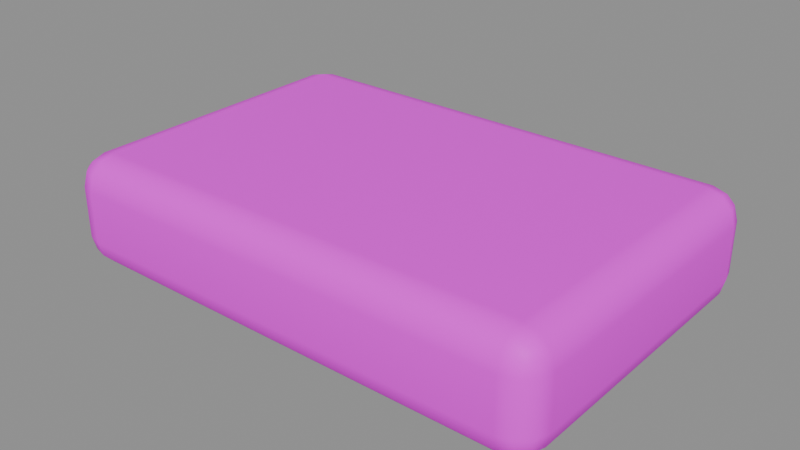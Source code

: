 # Source: deck_tile.blend  (saved by Blender 5.2.45; exported with 4.5.12 LTS)
import bpy
from mathutils import Matrix  # noqa: F401  (used for matrix-valued properties, if any)

bpy.ops.wm.read_factory_settings(use_empty=True)
scene = bpy.context.scene
scene.name = '橙木平台铺板'

# ---- collections
col_sea_scene_sbr_deck_tile = bpy.data.collections.new('SEA-SCENE-SBR-DECK-TILE'); scene.collection.children.link(col_sea_scene_sbr_deck_tile)

# ---- images (referenced by path relative to the original .blend; pixels are not part of the script)
import os
ASSET_DIR = os.environ.get("B2B_ASSET_DIR", "")  # directory of the original .blend (textures are referenced by path, not embedded)
HERE = os.path.dirname(os.path.abspath(__file__))  # packed textures are extracted next to this script under _unpacked/

def load_image(name, relpath, width, height, colorspace="sRGB"):
    """Load a texture the original file referenced (path relative to the .blend, or extracted next to this script)."""
    p = next((c for c in (os.path.join(HERE, relpath), os.path.join(ASSET_DIR, relpath)) if relpath and os.path.exists(c)), "")
    if p:
        img = bpy.data.images.load(p, check_existing=True)
        img.name = name
    else:  # same state as the original file: an image datablock whose file is absent (Cycles renders it pink)
        img = bpy.data.images.new(name, width, height)
        img.source = "FILE"
        img.filepath = "//" + (relpath or name)
    img.colorspace_settings.name = colorspace
    return img
img_sea_cozy_8x8_512_png = load_image('sea_cozy_8x8_512.png', 'sea_cozy_8x8_512.png', 1024, 1024, 'sRGB')

# ---- materials (node trees are filled in below, after node groups)
mat_sea_matte = bpy.data.materials.new('SEA_Matte')

# ---- material node trees
mat_sea_matte.use_nodes = True; mat_sea_matte.node_tree.nodes.clear()
_N = mat_sea_matte.node_tree.nodes; _L = mat_sea_matte.node_tree.links
n0 = _N.new('ShaderNodeUVMap'); n0.name = 'UV Map'; n0.location = (0, 0)
n0.width = 160
n0.uv_map = 'PaletteUV'
n1 = _N.new('ShaderNodeTexImage'); n1.name = 'Image Texture'; n1.location = (0, 0)
n1.image = img_sea_cozy_8x8_512_png
n1.interpolation = 'Closest'
n2 = _N.new('ShaderNodeBsdfPrincipled'); n2.name = 'Principled BSDF'; n2.location = (0, 0)
n2.inputs[2].default_value = 0.62
n2.inputs[10].default_value = 0.005
n2.inputs[13].default_value = 0.25
n3 = _N.new('ShaderNodeOutputMaterial'); n3.name = 'Material Output'; n3.location = (0, 0)
n4 = _N.new('ShaderNodeHueSaturation'); n4.name = 'Hue/Saturation/Value'; n4.location = (0, 0)
n4.width = 160
n4.inputs[1].default_value = 1.22
_L.new(n0.outputs[0], n1.inputs[0])
_L.new(n1.outputs[0], n4.inputs[4])
_L.new(n4.outputs[0], n2.inputs[0])
_L.new(n2.outputs[0], n3.inputs[0])
n3.is_active_output = True

# ---- meshes
me_cube_001 = bpy.data.meshes.new('Cube.001')
me_cube_001.from_pydata([(-0.2625, -0.1625, 0.0), (-0.2625, -0.1975, 0.035), (-0.2975, -0.1625, 0.035), (-0.2625, -0.18, 0.004676), (-0.28, -0.1625, 0.004676), (-0.2792, -0.1792, 0.009218), (-0.28, -0.1928, 0.035), (-0.2625, -0.1928, 0.01752), (-0.2792, -0.1883, 0.01826), (-0.2928, -0.1625, 0.01752), (-0.2928, -0.18, 0.035), (-0.2883, -0.1792, 0.01826), (-0.2625, -0.1975, 0.095), (-0.2625, -0.1625, 0.13), (-0.2975, -0.1625, 0.095), (-0.2625, -0.1928, 0.1125), (-0.28, -0.1928, 0.095), (-0.2792, -0.1883, 0.1117), (-0.28, -0.1625, 0.1253), (-0.2625, -0.18, 0.1253), (-0.2792, -0.1792, 0.1208), (-0.2928, -0.18, 0.095), (-0.2928, -0.1625, 0.1125), (-0.2883, -0.1792, 0.1117), (-0.2625, 0.1625, 0.0), (-0.2975, 0.1625, 0.035), (-0.2625, 0.1975, 0.035), (-0.28, 0.1625, 0.004676), (-0.2625, 0.18, 0.004676), (-0.2792, 0.1792, 0.009218), (-0.2928, 0.18, 0.035), (-0.2928, 0.1625, 0.01752), (-0.2883, 0.1792, 0.01826), (-0.2625, 0.1928, 0.01752), (-0.28, 0.1928, 0.035), (-0.2792, 0.1883, 0.01826), (-0.2625, 0.1625, 0.13), (-0.2625, 0.1975, 0.095), (-0.2975, 0.1625, 0.095), (-0.2625, 0.18, 0.1253), (-0.28, 0.1625, 0.1253), (-0.2792, 0.1792, 0.1208), (-0.28, 0.1928, 0.095), (-0.2625, 0.1928, 0.1125), (-0.2792, 0.1883, 0.1117), (-0.2928, 0.1625, 0.1125), (-0.2928, 0.18, 0.095), (-0.2883, 0.1792, 0.1117), (0.2625, -0.1625, 0.0), (0.2975, -0.1625, 0.035), (0.2625, -0.1975, 0.035), (0.28, -0.1625, 0.004676), (0.2625, -0.18, 0.004676), (0.2792, -0.1792, 0.009218), (0.2928, -0.18, 0.035), (0.2928, -0.1625, 0.01752), (0.2883, -0.1792, 0.01826), (0.2625, -0.1928, 0.01752), (0.28, -0.1928, 0.035), (0.2792, -0.1883, 0.01826), (0.2625, -0.1625, 0.13), (0.2625, -0.1975, 0.095), (0.2975, -0.1625, 0.095), (0.2625, -0.18, 0.1253), (0.28, -0.1625, 0.1253), (0.2792, -0.1792, 0.1208), (0.28, -0.1928, 0.095), (0.2625, -0.1928, 0.1125), (0.2792, -0.1883, 0.1117), (0.2928, -0.1625, 0.1125), (0.2928, -0.18, 0.095), (0.2883, -0.1792, 0.1117), (0.2625, 0.1625, 0.0), (0.2625, 0.1975, 0.035), (0.2975, 0.1625, 0.035), (0.2625, 0.18, 0.004676), (0.28, 0.1625, 0.004676), (0.2792, 0.1792, 0.009218), (0.28, 0.1928, 0.035), (0.2625, 0.1928, 0.01752), (0.2792, 0.1883, 0.01826), (0.2928, 0.1625, 0.01752), (0.2928, 0.18, 0.035), (0.2883, 0.1792, 0.01826), (0.2625, 0.1625, 0.13), (0.2975, 0.1625, 0.095), (0.2625, 0.1975, 0.095), (0.28, 0.1625, 0.1253), (0.2625, 0.18, 0.1253), (0.2792, 0.1792, 0.1208), (0.2928, 0.18, 0.095), (0.2928, 0.1625, 0.1125), (0.2883, 0.1792, 0.1117), (0.2625, 0.1928, 0.1125), (0.28, 0.1928, 0.095), (0.2792, 0.1883, 0.1117)], [], [(0, 3, 5, 4), (3, 7, 8, 5), (1, 6, 8, 7), (6, 10, 11, 8), (2, 9, 11, 10), (9, 4, 5, 11), (5, 8, 11), (12, 15, 17, 16), (15, 19, 20, 17), (13, 18, 20, 19), (18, 22, 23, 20), (14, 21, 23, 22), (21, 16, 17, 23), (17, 20, 23), (24, 27, 29, 28), (27, 31, 32, 29), (25, 30, 32, 31), (30, 34, 35, 32), (26, 33, 35, 34), (33, 28, 29, 35), (29, 32, 35), (36, 39, 41, 40), (39, 43, 44, 41), (37, 42, 44, 43), (42, 46, 47, 44), (38, 45, 47, 46), (45, 40, 41, 47), (41, 44, 47), (48, 51, 53, 52), (51, 55, 56, 53), (49, 54, 56, 55), (54, 58, 59, 56), (50, 57, 59, 58), (57, 52, 53, 59), (53, 56, 59), (60, 63, 65, 64), (63, 67, 68, 65), (61, 66, 68, 67), (66, 70, 71, 68), (62, 69, 71, 70), (69, 64, 65, 71), (65, 68, 71), (72, 75, 77, 76), (75, 79, 80, 77), (73, 78, 80, 79), (78, 82, 83, 80), (74, 81, 83, 82), (81, 76, 77, 83), (77, 80, 83), (84, 87, 89, 88), (87, 91, 92, 89), (85, 90, 92, 91), (90, 94, 95, 92), (86, 93, 95, 94), (93, 88, 89, 95), (89, 92, 95), (24, 0, 4, 27), (27, 4, 9, 31), (31, 9, 2, 25), (1, 12, 16, 6), (6, 16, 21, 10), (10, 21, 14, 2), (13, 36, 40, 18), (18, 40, 45, 22), (22, 45, 38, 14), (37, 26, 34, 42), (42, 34, 30, 46), (46, 30, 25, 38), (72, 24, 28, 75), (75, 28, 33, 79), (79, 33, 26, 73), (36, 84, 88, 39), (39, 88, 93, 43), (43, 93, 86, 37), (85, 74, 82, 90), (90, 82, 78, 94), (94, 78, 73, 86), (48, 72, 76, 51), (51, 76, 81, 55), (55, 81, 74, 49), (84, 60, 64, 87), (87, 64, 69, 91), (91, 69, 62, 85), (61, 50, 58, 66), (66, 58, 54, 70), (70, 54, 49, 62), (0, 48, 52, 3), (3, 52, 57, 7), (7, 57, 50, 1), (60, 13, 19, 63), (63, 19, 15, 67), (67, 15, 12, 61), (24, 72, 48, 0), (2, 14, 38, 25), (50, 61, 12, 1), (84, 36, 13, 60), (26, 37, 86, 73), (74, 85, 62, 49)])
me_cube_001.polygons.foreach_set('use_smooth', [True] * 98)
_uv = me_cube_001.uv_layers.new(name='PaletteUV')
_uv.uv.foreach_set('vector', [0.2125, 0.8125, 0.1875, 0.8375, 0.1625, 0.8125, 0.1875, 0.7875, 0.2125, 0.8125, 0.1875, 0.8375, 0.1625, 0.8125, 0.1875, 0.7875, 0.2125, 0.8125, 0.1875, 0.8375, 0.1625, 0.8125, 0.1875, 0.7875, 0.2125, 0.8125, 0.1875, 0.8375, 0.1625, 0.8125, 0.1875, 0.7875, 0.2125, 0.8125, 0.1875, 0.8375, 0.1625, 0.8125, 0.1875, 0.7875, 0.2125, 0.8125, 0.1875, 0.8375, 0.1625, 0.8125, 0.1875, 0.7875, 0.2125, 0.8125, 0.175, 0.8342, 0.175, 0.7908, 0.2125, 0.8125, 0.1875, 0.8375, 0.1625, 0.8125, 0.1875, 0.7875, 0.2125, 0.8125, 0.1875, 0.8375, 0.1625, 0.8125, 0.1875, 0.7875, 0.2125, 0.8125, 0.1875, 0.8375, 0.1625, 0.8125, 0.1875, 0.7875, 0.2125, 0.8125, 0.1875, 0.8375, 0.1625, 0.8125, 0.1875, 0.7875, 0.2125, 0.8125, 0.1875, 0.8375, 0.1625, 0.8125, 0.1875, 0.7875, 0.2125, 0.8125, 0.1875, 0.8375, 0.1625, 0.8125, 0.1875, 0.7875, 0.2125, 0.8125, 0.175, 0.8342, 0.175, 0.7908, 0.2125, 0.8125, 0.1875, 0.8375, 0.1625, 0.8125, 0.1875, 0.7875, 0.2125, 0.8125, 0.1875, 0.8375, 0.1625, 0.8125, 0.1875, 0.7875, 0.2125, 0.8125, 0.1875, 0.8375, 0.1625, 0.8125, 0.1875, 0.7875, 0.2125, 0.8125, 0.1875, 0.8375, 0.1625, 0.8125, 0.1875, 0.7875, 0.2125, 0.8125, 0.1875, 0.8375, 0.1625, 0.8125, 0.1875, 0.7875, 0.2125, 0.8125, 0.1875, 0.8375, 0.1625, 0.8125, 0.1875, 0.7875, 0.2125, 0.8125, 0.175, 0.8342, 0.175, 0.7908, 0.2125, 0.8125, 0.1875, 0.8375, 0.1625, 0.8125, 0.1875, 0.7875, 0.2125, 0.8125, 0.1875, 0.8375, 0.1625, 0.8125, 0.1875, 0.7875, 0.2125, 0.8125, 0.1875, 0.8375, 0.1625, 0.8125, 0.1875, 0.7875, 0.2125, 0.8125, 0.1875, 0.8375, 0.1625, 0.8125, 0.1875, 0.7875, 0.2125, 0.8125, 0.1875, 0.8375, 0.1625, 0.8125, 0.1875, 0.7875, 0.2125, 0.8125, 0.1875, 0.8375, 0.1625, 0.8125, 0.1875, 0.7875, 0.2125, 0.8125, 0.175, 0.8342, 0.175, 0.7908, 0.2125, 0.8125, 0.1875, 0.8375, 0.1625, 0.8125, 0.1875, 0.7875, 0.2125, 0.8125, 0.1875, 0.8375, 0.1625, 0.8125, 0.1875, 0.7875, 0.2125, 0.8125, 0.1875, 0.8375, 0.1625, 0.8125, 0.1875, 0.7875, 0.2125, 0.8125, 0.1875, 0.8375, 0.1625, 0.8125, 0.1875, 0.7875, 0.2125, 0.8125, 0.1875, 0.8375, 0.1625, 0.8125, 0.1875, 0.7875, 0.2125, 0.8125, 0.1875, 0.8375, 0.1625, 0.8125, 0.1875, 0.7875, 0.2125, 0.8125, 0.175, 0.8342, 0.175, 0.7908, 0.2125, 0.8125, 0.1875, 0.8375, 0.1625, 0.8125, 0.1875, 0.7875, 0.2125, 0.8125, 0.1875, 0.8375, 0.1625, 0.8125, 0.1875, 0.7875, 0.2125, 0.8125, 0.1875, 0.8375, 0.1625, 0.8125, 0.1875, 0.7875, 0.2125, 0.8125, 0.1875, 0.8375, 0.1625, 0.8125, 0.1875, 0.7875, 0.2125, 0.8125, 0.1875, 0.8375, 0.1625, 0.8125, 0.1875, 0.7875, 0.2125, 0.8125, 0.1875, 0.8375, 0.1625, 0.8125, 0.1875, 0.7875, 0.2125, 0.8125, 0.175, 0.8342, 0.175, 0.7908, 0.2125, 0.8125, 0.1875, 0.8375, 0.1625, 0.8125, 0.1875, 0.7875, 0.2125, 0.8125, 0.1875, 0.8375, 0.1625, 0.8125, 0.1875, 0.7875, 0.2125, 0.8125, 0.1875, 0.8375, 0.1625, 0.8125, 0.1875, 0.7875, 0.2125, 0.8125, 0.1875, 0.8375, 0.1625, 0.8125, 0.1875, 0.7875, 0.2125, 0.8125, 0.1875, 0.8375, 0.1625, 0.8125, 0.1875, 0.7875, 0.2125, 0.8125, 0.1875, 0.8375, 0.1625, 0.8125, 0.1875, 0.7875, 0.2125, 0.8125, 0.175, 0.8342, 0.175, 0.7908, 0.2125, 0.8125, 0.1875, 0.8375, 0.1625, 0.8125, 0.1875, 0.7875, 0.2125, 0.8125, 0.1875, 0.8375, 0.1625, 0.8125, 0.1875, 0.7875, 0.2125, 0.8125, 0.1875, 0.8375, 0.1625, 0.8125, 0.1875, 0.7875, 0.2125, 0.8125, 0.1875, 0.8375, 0.1625, 0.8125, 0.1875, 0.7875, 0.2125, 0.8125, 0.1875, 0.8375, 0.1625, 0.8125, 0.1875, 0.7875, 0.2125, 0.8125, 0.1875, 0.8375, 0.1625, 0.8125, 0.1875, 0.7875, 0.2125, 0.8125, 0.175, 0.8342, 0.175, 0.7908, 0.2125, 0.8125, 0.1875, 0.8375, 0.1625, 0.8125, 0.1875, 0.7875, 0.2125, 0.8125, 0.1875, 0.8375, 0.1625, 0.8125, 0.1875, 0.7875, 0.2125, 0.8125, 0.1875, 0.8375, 0.1625, 0.8125, 0.1875, 0.7875, 0.2125, 0.8125, 0.1875, 0.8375, 0.1625, 0.8125, 0.1875, 0.7875, 0.2125, 0.8125, 0.1875, 0.8375, 0.1625, 0.8125, 0.1875, 0.7875, 0.2125, 0.8125, 0.1875, 0.8375, 0.1625, 0.8125, 0.1875, 0.7875, 0.2125, 0.8125, 0.1875, 0.8375, 0.1625, 0.8125, 0.1875, 0.7875, 0.2125, 0.8125, 0.1875, 0.8375, 0.1625, 0.8125, 0.1875, 0.7875, 0.2125, 0.8125, 0.1875, 0.8375, 0.1625, 0.8125, 0.1875, 0.7875, 0.2125, 0.8125, 0.1875, 0.8375, 0.1625, 0.8125, 0.1875, 0.7875, 0.2125, 0.8125, 0.1875, 0.8375, 0.1625, 0.8125, 0.1875, 0.7875, 0.2125, 0.8125, 0.1875, 0.8375, 0.1625, 0.8125, 0.1875, 0.7875, 0.2125, 0.8125, 0.1875, 0.8375, 0.1625, 0.8125, 0.1875, 0.7875, 0.2125, 0.8125, 0.1875, 0.8375, 0.1625, 0.8125, 0.1875, 0.7875, 0.2125, 0.8125, 0.1875, 0.8375, 0.1625, 0.8125, 0.1875, 0.7875, 0.2125, 0.8125, 0.1875, 0.8375, 0.1625, 0.8125, 0.1875, 0.7875, 0.2125, 0.8125, 0.1875, 0.8375, 0.1625, 0.8125, 0.1875, 0.7875, 0.2125, 0.8125, 0.1875, 0.8375, 0.1625, 0.8125, 0.1875, 0.7875, 0.2125, 0.8125, 0.1875, 0.8375, 0.1625, 0.8125, 0.1875, 0.7875, 0.2125, 0.8125, 0.1875, 0.8375, 0.1625, 0.8125, 0.1875, 0.7875, 0.2125, 0.8125, 0.1875, 0.8375, 0.1625, 0.8125, 0.1875, 0.7875, 0.2125, 0.8125, 0.1875, 0.8375, 0.1625, 0.8125, 0.1875, 0.7875, 0.2125, 0.8125, 0.1875, 0.8375, 0.1625, 0.8125, 0.1875, 0.7875, 0.2125, 0.8125, 0.1875, 0.8375, 0.1625, 0.8125, 0.1875, 0.7875, 0.2125, 0.8125, 0.1875, 0.8375, 0.1625, 0.8125, 0.1875, 0.7875, 0.2125, 0.8125, 0.1875, 0.8375, 0.1625, 0.8125, 0.1875, 0.7875, 0.2125, 0.8125, 0.1875, 0.8375, 0.1625, 0.8125, 0.1875, 0.7875, 0.2125, 0.8125, 0.1875, 0.8375, 0.1625, 0.8125, 0.1875, 0.7875, 0.2125, 0.8125, 0.1875, 0.8375, 0.1625, 0.8125, 0.1875, 0.7875, 0.2125, 0.8125, 0.1875, 0.8375, 0.1625, 0.8125, 0.1875, 0.7875, 0.2125, 0.8125, 0.1875, 0.8375, 0.1625, 0.8125, 0.1875, 0.7875, 0.2125, 0.8125, 0.1875, 0.8375, 0.1625, 0.8125, 0.1875, 0.7875, 0.2125, 0.8125, 0.1875, 0.8375, 0.1625, 0.8125, 0.1875, 0.7875, 0.2125, 0.8125, 0.1875, 0.8375, 0.1625, 0.8125, 0.1875, 0.7875, 0.2125, 0.8125, 0.1875, 0.8375, 0.1625, 0.8125, 0.1875, 0.7875, 0.2125, 0.8125, 0.1875, 0.8375, 0.1625, 0.8125, 0.1875, 0.7875, 0.2125, 0.8125, 0.1875, 0.8375, 0.1625, 0.8125, 0.1875, 0.7875, 0.2125, 0.8125, 0.1875, 0.8375, 0.1625, 0.8125, 0.1875, 0.7875, 0.2125, 0.8125, 0.1875, 0.8375, 0.1625, 0.8125, 0.1875, 0.7875, 0.2125, 0.8125, 0.1875, 0.8375, 0.1625, 0.8125, 0.1875, 0.7875, 0.2125, 0.8125, 0.1875, 0.8375, 0.1625, 0.8125, 0.1875, 0.7875, 0.2125, 0.8125, 0.1875, 0.8375, 0.1625, 0.8125, 0.1875, 0.7875])
me_cube_001.materials.append(mat_sea_matte)
me_cube_001.update()
me_cube_001.normals_split_custom_set([tuple(v) for v in zip(*[iter([-0.01056, -0.01674, -0.9998, -0.007353, -0.4999, -0.8661, -0.4179, -0.4178, -0.8067, -0.4996, -0.01165, -0.8662, -0.007353, -0.4999, -0.8661, -0.007353, -0.8661, -0.4999, -0.4179, -0.8067, -0.4178, -0.4179, -0.4178, -0.8067, -0.01011, -0.9974, -0.07081, -0.4965, -0.8665, -0.05224, -0.4179, -0.8067, -0.4178, -0.007353, -0.8661, -0.4999, -0.4965, -0.8665, -0.05224, -0.8665, -0.4965, -0.05224, -0.8067, -0.4178, -0.4179, -0.4179, -0.8067, -0.4178, -0.9974, -0.01594, -0.07056, -0.8662, -0.01165, -0.4996, -0.8067, -0.4178, -0.4179, -0.8665, -0.4965, -0.05224, -0.8662, -0.01165, -0.4996, -0.4996, -0.01165, -0.8662, -0.4179, -0.4178, -0.8067, -0.8067, -0.4178, -0.4179, -0.4179, -0.4178, -0.8067, -0.4179, -0.8067, -0.4178, -0.8067, -0.4178, -0.4179, -0.0101, -0.9974, 0.07082, -0.007353, -0.8661, 0.4999, -0.4179, -0.8067, 0.4179, -0.4965, -0.8665, 0.05224, -0.007353, -0.8661, 0.4999, -0.007353, -0.4999, 0.8661, -0.4179, -0.4178, 0.8067, -0.4179, -0.8067, 0.4179, -0.01057, -0.01673, 0.9998, -0.4996, -0.01165, 0.8662, -0.4179, -0.4178, 0.8067, -0.007353, -0.4999, 0.8661, -0.4996, -0.01165, 0.8662, -0.8662, -0.01165, 0.4996, -0.8067, -0.4179, 0.4178, -0.4179, -0.4178, 0.8067, -0.9974, -0.01594, 0.07057, -0.8665, -0.4965, 0.05224, -0.8067, -0.4179, 0.4178, -0.8662, -0.01165, 0.4996, -0.8665, -0.4965, 0.05224, -0.4965, -0.8665, 0.05224, -0.4179, -0.8067, 0.4179, -0.8067, -0.4179, 0.4178, -0.4179, -0.8067, 0.4179, -0.4179, -0.4178, 0.8067, -0.8067, -0.4179, 0.4178, -0.01057, 0.01673, -0.9998, -0.4996, 0.01165, -0.8662, -0.4178, 0.4179, -0.8067, -0.007353, 0.4999, -0.8661, -0.4996, 0.01165, -0.8662, -0.8662, 0.01165, -0.4996, -0.8067, 0.4179, -0.4178, -0.4178, 0.4179, -0.8067, -0.9974, 0.01594, -0.07057, -0.8665, 0.4965, -0.05224, -0.8067, 0.4179, -0.4178, -0.8662, 0.01165, -0.4996, -0.8665, 0.4965, -0.05224, -0.4965, 0.8665, -0.05224, -0.4178, 0.8067, -0.4179, -0.8067, 0.4179, -0.4178, -0.0101, 0.9974, -0.07082, -0.007353, 0.8661, -0.4999, -0.4178, 0.8067, -0.4179, -0.4965, 0.8665, -0.05224, -0.007353, 0.8661, -0.4999, -0.007353, 0.4999, -0.8661, -0.4178, 0.4179, -0.8067, -0.4178, 0.8067, -0.4179, -0.4178, 0.4179, -0.8067, -0.8067, 0.4179, -0.4178, -0.4178, 0.8067, -0.4179, -0.01056, 0.01674, 0.9998, -0.007353, 0.4999, 0.8661, -0.4179, 0.4179, 0.8067, -0.4996, 0.01165, 0.8662, -0.007353, 0.4999, 0.8661, -0.007353, 0.8661, 0.4999, -0.4179, 0.8067, 0.4178, -0.4179, 0.4179, 0.8067, -0.01011, 0.9974, 0.07081, -0.4965, 0.8665, 0.05224, -0.4179, 0.8067, 0.4178, -0.007353, 0.8661, 0.4999, -0.4965, 0.8665, 0.05224, -0.8665, 0.4965, 0.05224, -0.8067, 0.4178, 0.4179, -0.4179, 0.8067, 0.4178, -0.9974, 0.01594, 0.07056, -0.8662, 0.01165, 0.4996, -0.8067, 0.4178, 0.4179, -0.8665, 0.4965, 0.05224, -0.8662, 0.01165, 0.4996, -0.4996, 0.01165, 0.8662, -0.4179, 0.4179, 0.8067, -0.8067, 0.4178, 0.4179, -0.4179, 0.4179, 0.8067, -0.4179, 0.8067, 0.4178, -0.8067, 0.4178, 0.4179, 0.01057, -0.01673, -0.9998, 0.4996, -0.01165, -0.8662, 0.4178, -0.4179, -0.8067, 0.007353, -0.4999, -0.8661, 0.4996, -0.01165, -0.8662, 0.8662, -0.01165, -0.4996, 0.8067, -0.4179, -0.4178, 0.4178, -0.4179, -0.8067, 0.9974, -0.01594, -0.07057, 0.8665, -0.4965, -0.05224, 0.8067, -0.4179, -0.4178, 0.8662, -0.01165, -0.4996, 0.8665, -0.4965, -0.05224, 0.4965, -0.8665, -0.05224, 0.4178, -0.8067, -0.4179, 0.8067, -0.4179, -0.4178, 0.0101, -0.9974, -0.07082, 0.007353, -0.8661, -0.4999, 0.4178, -0.8067, -0.4179, 0.4965, -0.8665, -0.05224, 0.007353, -0.8661, -0.4999, 0.007353, -0.4999, -0.8661, 0.4178, -0.4179, -0.8067, 0.4178, -0.8067, -0.4179, 0.4178, -0.4179, -0.8067, 0.8067, -0.4179, -0.4178, 0.4178, -0.8067, -0.4179, 0.01056, -0.01674, 0.9998, 0.007353, -0.4999, 0.8661, 0.4179, -0.4179, 0.8067, 0.4996, -0.01165, 0.8662, 0.007353, -0.4999, 0.8661, 0.007353, -0.8661, 0.4999, 0.4179, -0.8067, 0.4178, 0.4179, -0.4179, 0.8067, 0.01011, -0.9974, 0.07081, 0.4965, -0.8665, 0.05224, 0.4179, -0.8067, 0.4178, 0.007353, -0.8661, 0.4999, 0.4965, -0.8665, 0.05224, 0.8665, -0.4965, 0.05224, 0.8067, -0.4178, 0.4179, 0.4179, -0.8067, 0.4178, 0.9974, -0.01594, 0.07056, 0.8662, -0.01165, 0.4996, 0.8067, -0.4178, 0.4179, 0.8665, -0.4965, 0.05224, 0.8662, -0.01165, 0.4996, 0.4996, -0.01165, 0.8662, 0.4179, -0.4179, 0.8067, 0.8067, -0.4178, 0.4179, 0.4179, -0.4179, 0.8067, 0.4179, -0.8067, 0.4178, 0.8067, -0.4178, 0.4179, 0.01056, 0.01674, -0.9998, 0.007353, 0.4999, -0.8661, 0.4179, 0.4178, -0.8067, 0.4996, 0.01165, -0.8662, 0.007353, 0.4999, -0.8661, 0.007353, 0.8661, -0.4999, 0.4179, 0.8067, -0.4178, 0.4179, 0.4178, -0.8067, 0.01011, 0.9974, -0.07081, 0.4965, 0.8665, -0.05224, 0.4179, 0.8067, -0.4178, 0.007353, 0.8661, -0.4999, 0.4965, 0.8665, -0.05224, 0.8665, 0.4965, -0.05224, 0.8067, 0.4178, -0.4179, 0.4179, 0.8067, -0.4178, 0.9974, 0.01594, -0.07056, 0.8662, 0.01165, -0.4996, 0.8067, 0.4178, -0.4179, 0.8665, 0.4965, -0.05224, 0.8662, 0.01165, -0.4996, 0.4996, 0.01165, -0.8662, 0.4179, 0.4178, -0.8067, 0.8067, 0.4178, -0.4179, 0.4179, 0.4178, -0.8067, 0.4179, 0.8067, -0.4178, 0.8067, 0.4178, -0.4179, 0.01057, 0.01673, 0.9998, 0.4996, 0.01165, 0.8662, 0.4179, 0.4179, 0.8067, 0.007353, 0.4999, 0.8661, 0.4996, 0.01165, 0.8662, 0.8662, 0.01165, 0.4996, 0.8067, 0.4179, 0.4178, 0.4179, 0.4179, 0.8067, 0.9974, 0.01594, 0.07057, 0.8665, 0.4965, 0.05224, 0.8067, 0.4179, 0.4178, 0.8662, 0.01165, 0.4996, 0.8665, 0.4965, 0.05224, 0.4965, 0.8665, 0.05224, 0.4178, 0.8067, 0.4179, 0.8067, 0.4179, 0.4178, 0.0101, 0.9974, 0.07082, 0.007353, 0.8661, 0.4999, 0.4178, 0.8067, 0.4179, 0.4965, 0.8665, 0.05224, 0.007353, 0.8661, 0.4999, 0.007353, 0.4999, 0.8661, 0.4179, 0.4179, 0.8067, 0.4178, 0.8067, 0.4179, 0.4179, 0.4179, 0.8067, 0.8067, 0.4179, 0.4178, 0.4178, 0.8067, 0.4179, -0.01057, 0.01673, -0.9998, -0.01056, -0.01674, -0.9998, -0.4996, -0.01165, -0.8662, -0.4996, 0.01165, -0.8662, -0.4996, 0.01165, -0.8662, -0.4996, -0.01165, -0.8662, -0.8662, -0.01165, -0.4996, -0.8662, 0.01165, -0.4996, -0.8662, 0.01165, -0.4996, -0.8662, -0.01165, -0.4996, -0.9974, -0.01594, -0.07056, -0.9974, 0.01594, -0.07057, -0.01011, -0.9974, -0.07081, -0.0101, -0.9974, 0.07082, -0.4965, -0.8665, 0.05224, -0.4965, -0.8665, -0.05224, -0.4965, -0.8665, -0.05224, -0.4965, -0.8665, 0.05224, -0.8665, -0.4965, 0.05224, -0.8665, -0.4965, -0.05224, -0.8665, -0.4965, -0.05224, -0.8665, -0.4965, 0.05224, -0.9974, -0.01594, 0.07057, -0.9974, -0.01594, -0.07056, -0.01057, -0.01673, 0.9998, -0.01056, 0.01674, 0.9998, -0.4996, 0.01165, 0.8662, -0.4996, -0.01165, 0.8662, -0.4996, -0.01165, 0.8662, -0.4996, 0.01165, 0.8662, -0.8662, 0.01165, 0.4996, -0.8662, -0.01165, 0.4996, -0.8662, -0.01165, 0.4996, -0.8662, 0.01165, 0.4996, -0.9974, 0.01594, 0.07056, -0.9974, -0.01594, 0.07057, -0.01011, 0.9974, 0.07081, -0.0101, 0.9974, -0.07082, -0.4965, 0.8665, -0.05224, -0.4965, 0.8665, 0.05224, -0.4965, 0.8665, 0.05224, -0.4965, 0.8665, -0.05224, -0.8665, 0.4965, -0.05224, -0.8665, 0.4965, 0.05224, -0.8665, 0.4965, 0.05224, -0.8665, 0.4965, -0.05224, -0.9974, 0.01594, -0.07057, -0.9974, 0.01594, 0.07056, 0.01056, 0.01674, -0.9998, -0.01057, 0.01673, -0.9998, -0.007353, 0.4999, -0.8661, 0.007353, 0.4999, -0.8661, 0.007353, 0.4999, -0.8661, -0.007353, 0.4999, -0.8661, -0.007353, 0.8661, -0.4999, 0.007353, 0.8661, -0.4999, 0.007353, 0.8661, -0.4999, -0.007353, 0.8661, -0.4999, -0.0101, 0.9974, -0.07082, 0.01011, 0.9974, -0.07081, -0.01056, 0.01674, 0.9998, 0.01057, 0.01673, 0.9998, 0.007353, 0.4999, 0.8661, -0.007353, 0.4999, 0.8661, -0.007353, 0.4999, 0.8661, 0.007353, 0.4999, 0.8661, 0.007353, 0.8661, 0.4999, -0.007353, 0.8661, 0.4999, -0.007353, 0.8661, 0.4999, 0.007353, 0.8661, 0.4999, 0.0101, 0.9974, 0.07082, -0.01011, 0.9974, 0.07081, 0.9974, 0.01594, 0.07057, 0.9974, 0.01594, -0.07056, 0.8665, 0.4965, -0.05224, 0.8665, 0.4965, 0.05224, 0.8665, 0.4965, 0.05224, 0.8665, 0.4965, -0.05224, 0.4965, 0.8665, -0.05224, 0.4965, 0.8665, 0.05224, 0.4965, 0.8665, 0.05224, 0.4965, 0.8665, -0.05224, 0.01011, 0.9974, -0.07081, 0.0101, 0.9974, 0.07082, 0.01057, -0.01673, -0.9998, 0.01056, 0.01674, -0.9998, 0.4996, 0.01165, -0.8662, 0.4996, -0.01165, -0.8662, 0.4996, -0.01165, -0.8662, 0.4996, 0.01165, -0.8662, 0.8662, 0.01165, -0.4996, 0.8662, -0.01165, -0.4996, 0.8662, -0.01165, -0.4996, 0.8662, 0.01165, -0.4996, 0.9974, 0.01594, -0.07056, 0.9974, -0.01594, -0.07057, 0.01057, 0.01673, 0.9998, 0.01056, -0.01674, 0.9998, 0.4996, -0.01165, 0.8662, 0.4996, 0.01165, 0.8662, 0.4996, 0.01165, 0.8662, 0.4996, -0.01165, 0.8662, 0.8662, -0.01165, 0.4996, 0.8662, 0.01165, 0.4996, 0.8662, 0.01165, 0.4996, 0.8662, -0.01165, 0.4996, 0.9974, -0.01594, 0.07056, 0.9974, 0.01594, 0.07057, 0.01011, -0.9974, 0.07081, 0.0101, -0.9974, -0.07082, 0.4965, -0.8665, -0.05224, 0.4965, -0.8665, 0.05224, 0.4965, -0.8665, 0.05224, 0.4965, -0.8665, -0.05224, 0.8665, -0.4965, -0.05224, 0.8665, -0.4965, 0.05224, 0.8665, -0.4965, 0.05224, 0.8665, -0.4965, -0.05224, 0.9974, -0.01594, -0.07057, 0.9974, -0.01594, 0.07056, -0.01056, -0.01674, -0.9998, 0.01057, -0.01673, -0.9998, 0.007353, -0.4999, -0.8661, -0.007353, -0.4999, -0.8661, -0.007353, -0.4999, -0.8661, 0.007353, -0.4999, -0.8661, 0.007353, -0.8661, -0.4999, -0.007353, -0.8661, -0.4999, -0.007353, -0.8661, -0.4999, 0.007353, -0.8661, -0.4999, 0.0101, -0.9974, -0.07082, -0.01011, -0.9974, -0.07081, 0.01056, -0.01674, 0.9998, -0.01057, -0.01673, 0.9998, -0.007353, -0.4999, 0.8661, 0.007353, -0.4999, 0.8661, 0.007353, -0.4999, 0.8661, -0.007353, -0.4999, 0.8661, -0.007353, -0.8661, 0.4999, 0.007353, -0.8661, 0.4999, 0.007353, -0.8661, 0.4999, -0.007353, -0.8661, 0.4999, -0.0101, -0.9974, 0.07082, 0.01011, -0.9974, 0.07081, -0.01057, 0.01673, -0.9998, 0.01056, 0.01674, -0.9998, 0.01057, -0.01673, -0.9998, -0.01056, -0.01674, -0.9998, -0.9974, -0.01594, -0.07056, -0.9974, -0.01594, 0.07057, -0.9974, 0.01594, 0.07056, -0.9974, 0.01594, -0.07057, 0.0101, -0.9974, -0.07082, 0.01011, -0.9974, 0.07081, -0.0101, -0.9974, 0.07082, -0.01011, -0.9974, -0.07081, 0.01057, 0.01673, 0.9998, -0.01056, 0.01674, 0.9998, -0.01057, -0.01673, 0.9998, 0.01056, -0.01674, 0.9998, -0.0101, 0.9974, -0.07082, -0.01011, 0.9974, 0.07081, 0.0101, 0.9974, 0.07082, 0.01011, 0.9974, -0.07081, 0.9974, 0.01594, -0.07056, 0.9974, 0.01594, 0.07057, 0.9974, -0.01594, 0.07056, 0.9974, -0.01594, -0.07057])] * 3)])

# ---- objects
ob_deck_tile_mesh = bpy.data.objects.new('deck_tile_mesh', me_cube_001)
ob_root_deck_tile = bpy.data.objects.new('ROOT_deck_tile', None)

# ---- transforms, parenting, visibility, modifiers, constraints
ob_deck_tile_mesh.parent = ob_root_deck_tile
ob_deck_tile_mesh.location = (0.0, 0.0, 0.0)
ob_root_deck_tile.location = (0.0, 0.0, 0.0)

# ---- collection membership
col_sea_scene_sbr_deck_tile.objects.link(ob_deck_tile_mesh)
col_sea_scene_sbr_deck_tile.objects.link(ob_root_deck_tile)

# ---- scene / render settings (as saved in the file)
scene.frame_start = 1; scene.frame_end = 250; scene.frame_set(1)
scene.render.engine = 'BLENDER_EEVEE_NEXT'
scene.render.bake_bias = 0.0
scene.render.bake_samples = 0
scene.render.compositor_device = 'GPU'
scene.eevee.use_volume_custom_range = False
scene.eevee.fast_gi_thickness_near = 0.1
scene.eevee.fast_gi_thickness_far = 0.0
scene.eevee.ray_tracing_options.screen_trace_thickness = 0.1
bpy.context.view_layer.update()

# ---- added for rendering (the .blend has no active camera and no usable light): camera, sun + grey world if the file has none
cam_auto = bpy.data.cameras.new('AutoCamera')
cam_auto.lens = 50.0
cam_auto.sensor_width = 36.0
cam_auto.clip_end = 1000.0
ob_auto_camera = bpy.data.objects.new('AutoCamera', cam_auto)
scene.collection.objects.link(ob_auto_camera)
ob_auto_camera.location = (0.671633, -0.805959, 0.602306)
ob_auto_camera.rotation_euler = (1.09748, -7.21219e-08, 0.694738)
scene.camera = ob_auto_camera
light_auto_sun = bpy.data.lights.new('AutoSun', 'SUN')
light_auto_sun.energy = 3.0
light_auto_sun.angle = 0.0523599
ob_auto_sun = bpy.data.objects.new('AutoSun', light_auto_sun)
scene.collection.objects.link(ob_auto_sun)
ob_auto_sun.rotation_euler = (0.872665, 0.174533, 0.523599)
if scene.world is None:
    world_auto = bpy.data.worlds.new('AutoWorld')
    world_auto.color = (0.3, 0.3, 0.3)
    scene.world = world_auto
bpy.context.view_layer.update()
